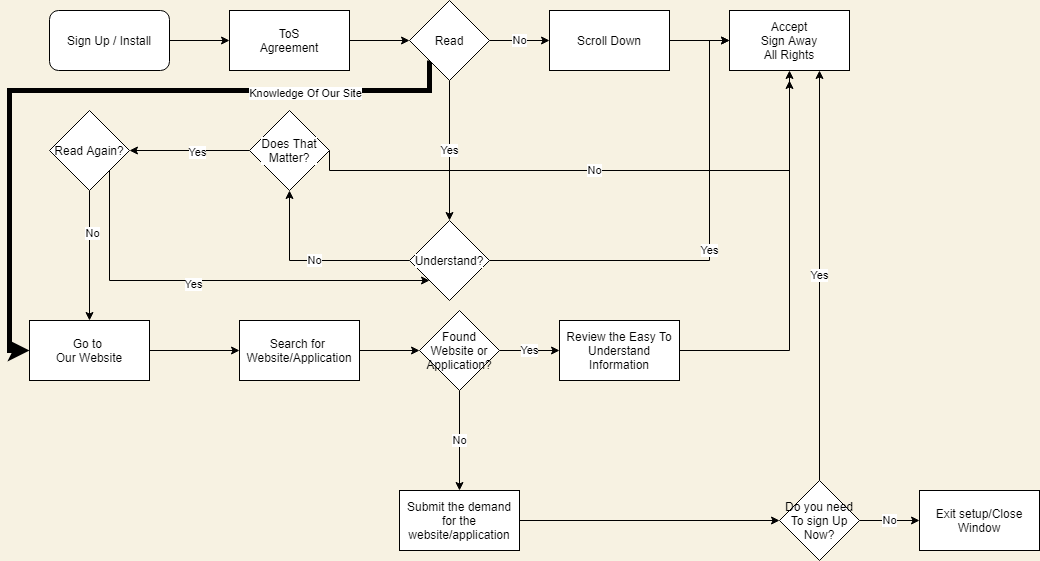

The diagram above was exported from draw.io. Its source (the exported page's mxGraphModel, read from the mxfile embedded in the PNG):
<mxGraphModel dx="1422" dy="705" grid="1" gridSize="10" guides="1" tooltips="1" connect="1" arrows="1" fold="1" page="1" pageScale="1" pageWidth="1100" pageHeight="850" background="#F7F2E2" math="0" shadow="0">
  <root>
    <mxCell id="0" />
    <mxCell id="1" parent="0" />
    <mxCell id="IDC6iT_pdLs-qann4K1M-34" value="" style="edgeStyle=orthogonalEdgeStyle;rounded=0;orthogonalLoop=1;jettySize=auto;html=1;" parent="1" source="VEH39WEZSk8YCiv2eMxn-1" target="VEH39WEZSk8YCiv2eMxn-4" edge="1">
      <mxGeometry relative="1" as="geometry" />
    </mxCell>
    <mxCell id="VEH39WEZSk8YCiv2eMxn-1" value="ToS&lt;br&gt;Agreement" style="rounded=0;whiteSpace=wrap;html=1;labelBackgroundColor=default;" parent="1" vertex="1">
      <mxGeometry x="240" y="100" width="120" height="60" as="geometry" />
    </mxCell>
    <mxCell id="VEH39WEZSk8YCiv2eMxn-3" value="" style="edgeStyle=orthogonalEdgeStyle;rounded=0;orthogonalLoop=1;jettySize=auto;html=1;labelBackgroundColor=default;" parent="1" source="VEH39WEZSk8YCiv2eMxn-2" target="VEH39WEZSk8YCiv2eMxn-1" edge="1">
      <mxGeometry relative="1" as="geometry" />
    </mxCell>
    <mxCell id="VEH39WEZSk8YCiv2eMxn-2" value="Sign Up / Install" style="rounded=1;whiteSpace=wrap;html=1;labelBackgroundColor=default;" parent="1" vertex="1">
      <mxGeometry x="60" y="100" width="120" height="60" as="geometry" />
    </mxCell>
    <mxCell id="VEH39WEZSk8YCiv2eMxn-10" value="No" style="edgeStyle=orthogonalEdgeStyle;rounded=0;orthogonalLoop=1;jettySize=auto;html=1;labelBackgroundColor=default;" parent="1" source="VEH39WEZSk8YCiv2eMxn-4" target="VEH39WEZSk8YCiv2eMxn-9" edge="1">
      <mxGeometry relative="1" as="geometry" />
    </mxCell>
    <mxCell id="IDC6iT_pdLs-qann4K1M-36" value="Yes" style="edgeStyle=orthogonalEdgeStyle;rounded=0;orthogonalLoop=1;jettySize=auto;html=1;" parent="1" source="VEH39WEZSk8YCiv2eMxn-4" target="VEH39WEZSk8YCiv2eMxn-11" edge="1">
      <mxGeometry relative="1" as="geometry" />
    </mxCell>
    <mxCell id="89TsNf94kT1hS-Koj-Mq-7" style="edgeStyle=orthogonalEdgeStyle;rounded=0;orthogonalLoop=1;jettySize=auto;html=1;exitX=0;exitY=1;exitDx=0;exitDy=0;entryX=0;entryY=0.5;entryDx=0;entryDy=0;strokeWidth=5;" parent="1" source="VEH39WEZSk8YCiv2eMxn-4" target="IDC6iT_pdLs-qann4K1M-6" edge="1">
      <mxGeometry relative="1" as="geometry">
        <Array as="points">
          <mxPoint x="440" y="180" />
          <mxPoint x="20" y="180" />
          <mxPoint x="20" y="440" />
        </Array>
      </mxGeometry>
    </mxCell>
    <mxCell id="89TsNf94kT1hS-Koj-Mq-8" value="Knowledge Of Our Site" style="edgeLabel;html=1;align=center;verticalAlign=middle;resizable=0;points=[];" parent="89TsNf94kT1hS-Koj-Mq-7" vertex="1" connectable="0">
      <mxGeometry x="-0.5748" y="2" relative="1" as="geometry">
        <mxPoint as="offset" />
      </mxGeometry>
    </mxCell>
    <mxCell id="VEH39WEZSk8YCiv2eMxn-4" value="Read" style="rhombus;whiteSpace=wrap;html=1;labelBackgroundColor=default;" parent="1" vertex="1">
      <mxGeometry x="420" y="90" width="80" height="80" as="geometry" />
    </mxCell>
    <mxCell id="VEH39WEZSk8YCiv2eMxn-16" value="" style="edgeStyle=orthogonalEdgeStyle;rounded=0;orthogonalLoop=1;jettySize=auto;html=1;labelBackgroundColor=default;" parent="1" source="VEH39WEZSk8YCiv2eMxn-9" target="VEH39WEZSk8YCiv2eMxn-13" edge="1">
      <mxGeometry relative="1" as="geometry" />
    </mxCell>
    <mxCell id="VEH39WEZSk8YCiv2eMxn-9" value="Scroll Down" style="whiteSpace=wrap;html=1;labelBackgroundColor=default;" parent="1" vertex="1">
      <mxGeometry x="560" y="100" width="120" height="60" as="geometry" />
    </mxCell>
    <mxCell id="VEH39WEZSk8YCiv2eMxn-12" value="No" style="edgeStyle=orthogonalEdgeStyle;rounded=0;orthogonalLoop=1;jettySize=auto;html=1;exitX=0;exitY=0.5;exitDx=0;exitDy=0;labelBackgroundColor=default;entryX=0.5;entryY=1;entryDx=0;entryDy=0;" parent="1" source="VEH39WEZSk8YCiv2eMxn-11" target="VEH39WEZSk8YCiv2eMxn-17" edge="1">
      <mxGeometry relative="1" as="geometry">
        <mxPoint x="300" y="240" as="targetPoint" />
      </mxGeometry>
    </mxCell>
    <mxCell id="VEH39WEZSk8YCiv2eMxn-14" value="Yes" style="edgeStyle=orthogonalEdgeStyle;rounded=0;orthogonalLoop=1;jettySize=auto;html=1;labelBackgroundColor=default;" parent="1" source="VEH39WEZSk8YCiv2eMxn-11" target="VEH39WEZSk8YCiv2eMxn-13" edge="1">
      <mxGeometry relative="1" as="geometry">
        <Array as="points">
          <mxPoint x="720" y="350" />
          <mxPoint x="720" y="130" />
        </Array>
      </mxGeometry>
    </mxCell>
    <mxCell id="VEH39WEZSk8YCiv2eMxn-11" value="Understand?" style="rhombus;whiteSpace=wrap;html=1;labelBackgroundColor=default;" parent="1" vertex="1">
      <mxGeometry x="420" y="310" width="80" height="80" as="geometry" />
    </mxCell>
    <mxCell id="VEH39WEZSk8YCiv2eMxn-13" value="Accept&lt;br&gt;Sign Away&lt;br&gt;All Rights" style="whiteSpace=wrap;html=1;labelBackgroundColor=default;" parent="1" vertex="1">
      <mxGeometry x="740" y="100" width="120" height="60" as="geometry" />
    </mxCell>
    <mxCell id="VEH39WEZSk8YCiv2eMxn-19" style="edgeStyle=orthogonalEdgeStyle;rounded=0;orthogonalLoop=1;jettySize=auto;html=1;exitX=0;exitY=0.5;exitDx=0;exitDy=0;labelBackgroundColor=default;entryX=1;entryY=0.5;entryDx=0;entryDy=0;" parent="1" source="VEH39WEZSk8YCiv2eMxn-17" target="IDC6iT_pdLs-qann4K1M-1" edge="1">
      <mxGeometry relative="1" as="geometry">
        <mxPoint x="370" y="690" as="targetPoint" />
      </mxGeometry>
    </mxCell>
    <mxCell id="VEH39WEZSk8YCiv2eMxn-20" value="Yes" style="edgeLabel;html=1;align=center;verticalAlign=middle;resizable=0;points=[];labelBackgroundColor=default;" parent="VEH39WEZSk8YCiv2eMxn-19" vertex="1" connectable="0">
      <mxGeometry x="-0.113" y="1" relative="1" as="geometry">
        <mxPoint as="offset" />
      </mxGeometry>
    </mxCell>
    <mxCell id="89TsNf94kT1hS-Koj-Mq-3" value="No" style="edgeStyle=orthogonalEdgeStyle;rounded=0;orthogonalLoop=1;jettySize=auto;html=1;exitX=1;exitY=0.5;exitDx=0;exitDy=0;" parent="1" source="VEH39WEZSk8YCiv2eMxn-17" edge="1">
      <mxGeometry relative="1" as="geometry">
        <mxPoint x="800" y="170" as="targetPoint" />
        <Array as="points">
          <mxPoint x="340" y="260" />
          <mxPoint x="800" y="260" />
        </Array>
      </mxGeometry>
    </mxCell>
    <mxCell id="VEH39WEZSk8YCiv2eMxn-17" value="Does That&lt;br&gt;Matter?" style="rhombus;whiteSpace=wrap;html=1;labelBackgroundColor=default;" parent="1" vertex="1">
      <mxGeometry x="260" y="200" width="80" height="80" as="geometry" />
    </mxCell>
    <mxCell id="IDC6iT_pdLs-qann4K1M-5" style="edgeStyle=orthogonalEdgeStyle;rounded=0;orthogonalLoop=1;jettySize=auto;html=1;exitX=0.5;exitY=1;exitDx=0;exitDy=0;" parent="1" source="IDC6iT_pdLs-qann4K1M-1" target="IDC6iT_pdLs-qann4K1M-6" edge="1">
      <mxGeometry relative="1" as="geometry">
        <mxPoint x="270" y="670" as="targetPoint" />
      </mxGeometry>
    </mxCell>
    <mxCell id="IDC6iT_pdLs-qann4K1M-7" value="No" style="edgeLabel;html=1;align=center;verticalAlign=middle;resizable=0;points=[];" parent="IDC6iT_pdLs-qann4K1M-5" vertex="1" connectable="0">
      <mxGeometry x="-0.3543" y="2" relative="1" as="geometry">
        <mxPoint as="offset" />
      </mxGeometry>
    </mxCell>
    <mxCell id="89TsNf94kT1hS-Koj-Mq-9" style="edgeStyle=orthogonalEdgeStyle;rounded=0;orthogonalLoop=1;jettySize=auto;html=1;exitX=1;exitY=1;exitDx=0;exitDy=0;entryX=0;entryY=1;entryDx=0;entryDy=0;strokeWidth=1;" parent="1" source="IDC6iT_pdLs-qann4K1M-1" target="VEH39WEZSk8YCiv2eMxn-11" edge="1">
      <mxGeometry relative="1" as="geometry">
        <Array as="points">
          <mxPoint x="120" y="370" />
        </Array>
      </mxGeometry>
    </mxCell>
    <mxCell id="89TsNf94kT1hS-Koj-Mq-10" value="Yes" style="edgeLabel;html=1;align=center;verticalAlign=middle;resizable=0;points=[];" parent="89TsNf94kT1hS-Koj-Mq-9" vertex="1" connectable="0">
      <mxGeometry x="-0.1023" y="-3" relative="1" as="geometry">
        <mxPoint as="offset" />
      </mxGeometry>
    </mxCell>
    <mxCell id="IDC6iT_pdLs-qann4K1M-1" value="Read Again?" style="rhombus;whiteSpace=wrap;html=1;" parent="1" vertex="1">
      <mxGeometry x="60" y="200" width="80" height="80" as="geometry" />
    </mxCell>
    <mxCell id="IDC6iT_pdLs-qann4K1M-9" value="" style="edgeStyle=orthogonalEdgeStyle;rounded=0;orthogonalLoop=1;jettySize=auto;html=1;" parent="1" source="IDC6iT_pdLs-qann4K1M-6" target="IDC6iT_pdLs-qann4K1M-8" edge="1">
      <mxGeometry relative="1" as="geometry" />
    </mxCell>
    <mxCell id="IDC6iT_pdLs-qann4K1M-6" value="Go to&amp;nbsp;&lt;br&gt;Our Website" style="rounded=0;whiteSpace=wrap;html=1;" parent="1" vertex="1">
      <mxGeometry x="40" y="410" width="120" height="60" as="geometry" />
    </mxCell>
    <mxCell id="IDC6iT_pdLs-qann4K1M-12" value="" style="edgeStyle=orthogonalEdgeStyle;rounded=0;orthogonalLoop=1;jettySize=auto;html=1;" parent="1" source="IDC6iT_pdLs-qann4K1M-8" target="IDC6iT_pdLs-qann4K1M-11" edge="1">
      <mxGeometry relative="1" as="geometry" />
    </mxCell>
    <mxCell id="IDC6iT_pdLs-qann4K1M-8" value="Search for&amp;nbsp;&lt;br&gt;Website/Application" style="rounded=0;whiteSpace=wrap;html=1;" parent="1" vertex="1">
      <mxGeometry x="250" y="410" width="120" height="60" as="geometry" />
    </mxCell>
    <mxCell id="IDC6iT_pdLs-qann4K1M-15" value="Yes" style="edgeStyle=orthogonalEdgeStyle;rounded=0;orthogonalLoop=1;jettySize=auto;html=1;" parent="1" source="IDC6iT_pdLs-qann4K1M-11" target="IDC6iT_pdLs-qann4K1M-14" edge="1">
      <mxGeometry relative="1" as="geometry" />
    </mxCell>
    <mxCell id="IDC6iT_pdLs-qann4K1M-19" value="No" style="edgeStyle=orthogonalEdgeStyle;rounded=0;orthogonalLoop=1;jettySize=auto;html=1;" parent="1" source="IDC6iT_pdLs-qann4K1M-11" target="IDC6iT_pdLs-qann4K1M-18" edge="1">
      <mxGeometry relative="1" as="geometry" />
    </mxCell>
    <mxCell id="IDC6iT_pdLs-qann4K1M-11" value="Found&lt;br&gt;Website or Application?" style="rhombus;whiteSpace=wrap;html=1;rounded=0;" parent="1" vertex="1">
      <mxGeometry x="430" y="400" width="80" height="80" as="geometry" />
    </mxCell>
    <mxCell id="89TsNf94kT1hS-Koj-Mq-2" style="edgeStyle=orthogonalEdgeStyle;rounded=0;orthogonalLoop=1;jettySize=auto;html=1;entryX=0.5;entryY=1;entryDx=0;entryDy=0;" parent="1" source="IDC6iT_pdLs-qann4K1M-14" target="VEH39WEZSk8YCiv2eMxn-13" edge="1">
      <mxGeometry relative="1" as="geometry" />
    </mxCell>
    <mxCell id="IDC6iT_pdLs-qann4K1M-14" value="Review the Easy To&lt;br&gt;Understand Information" style="whiteSpace=wrap;html=1;rounded=0;" parent="1" vertex="1">
      <mxGeometry x="570" y="410" width="120" height="60" as="geometry" />
    </mxCell>
    <mxCell id="IDC6iT_pdLs-qann4K1M-28" value="" style="edgeStyle=orthogonalEdgeStyle;rounded=0;orthogonalLoop=1;jettySize=auto;html=1;" parent="1" source="IDC6iT_pdLs-qann4K1M-18" target="IDC6iT_pdLs-qann4K1M-27" edge="1">
      <mxGeometry relative="1" as="geometry" />
    </mxCell>
    <mxCell id="IDC6iT_pdLs-qann4K1M-18" value="Submit the demand&lt;br&gt;for the website/application" style="whiteSpace=wrap;html=1;rounded=0;" parent="1" vertex="1">
      <mxGeometry x="410" y="580" width="120" height="60" as="geometry" />
    </mxCell>
    <mxCell id="IDC6iT_pdLs-qann4K1M-33" value="No" style="edgeStyle=orthogonalEdgeStyle;rounded=0;orthogonalLoop=1;jettySize=auto;html=1;" parent="1" source="IDC6iT_pdLs-qann4K1M-27" target="IDC6iT_pdLs-qann4K1M-32" edge="1">
      <mxGeometry relative="1" as="geometry" />
    </mxCell>
    <mxCell id="89TsNf94kT1hS-Koj-Mq-6" value="Yes" style="edgeStyle=orthogonalEdgeStyle;rounded=0;orthogonalLoop=1;jettySize=auto;html=1;exitX=0.5;exitY=0;exitDx=0;exitDy=0;entryX=0.75;entryY=1;entryDx=0;entryDy=0;" parent="1" source="IDC6iT_pdLs-qann4K1M-27" target="VEH39WEZSk8YCiv2eMxn-13" edge="1">
      <mxGeometry relative="1" as="geometry" />
    </mxCell>
    <mxCell id="IDC6iT_pdLs-qann4K1M-27" value="Do you need&lt;br&gt;To sign Up&lt;br&gt;Now?" style="rhombus;whiteSpace=wrap;html=1;rounded=0;" parent="1" vertex="1">
      <mxGeometry x="790" y="570" width="80" height="80" as="geometry" />
    </mxCell>
    <mxCell id="IDC6iT_pdLs-qann4K1M-32" value="Exit setup/Close Window" style="rounded=0;whiteSpace=wrap;html=1;" parent="1" vertex="1">
      <mxGeometry x="930" y="580" width="120" height="60" as="geometry" />
    </mxCell>
  </root>
</mxGraphModel>